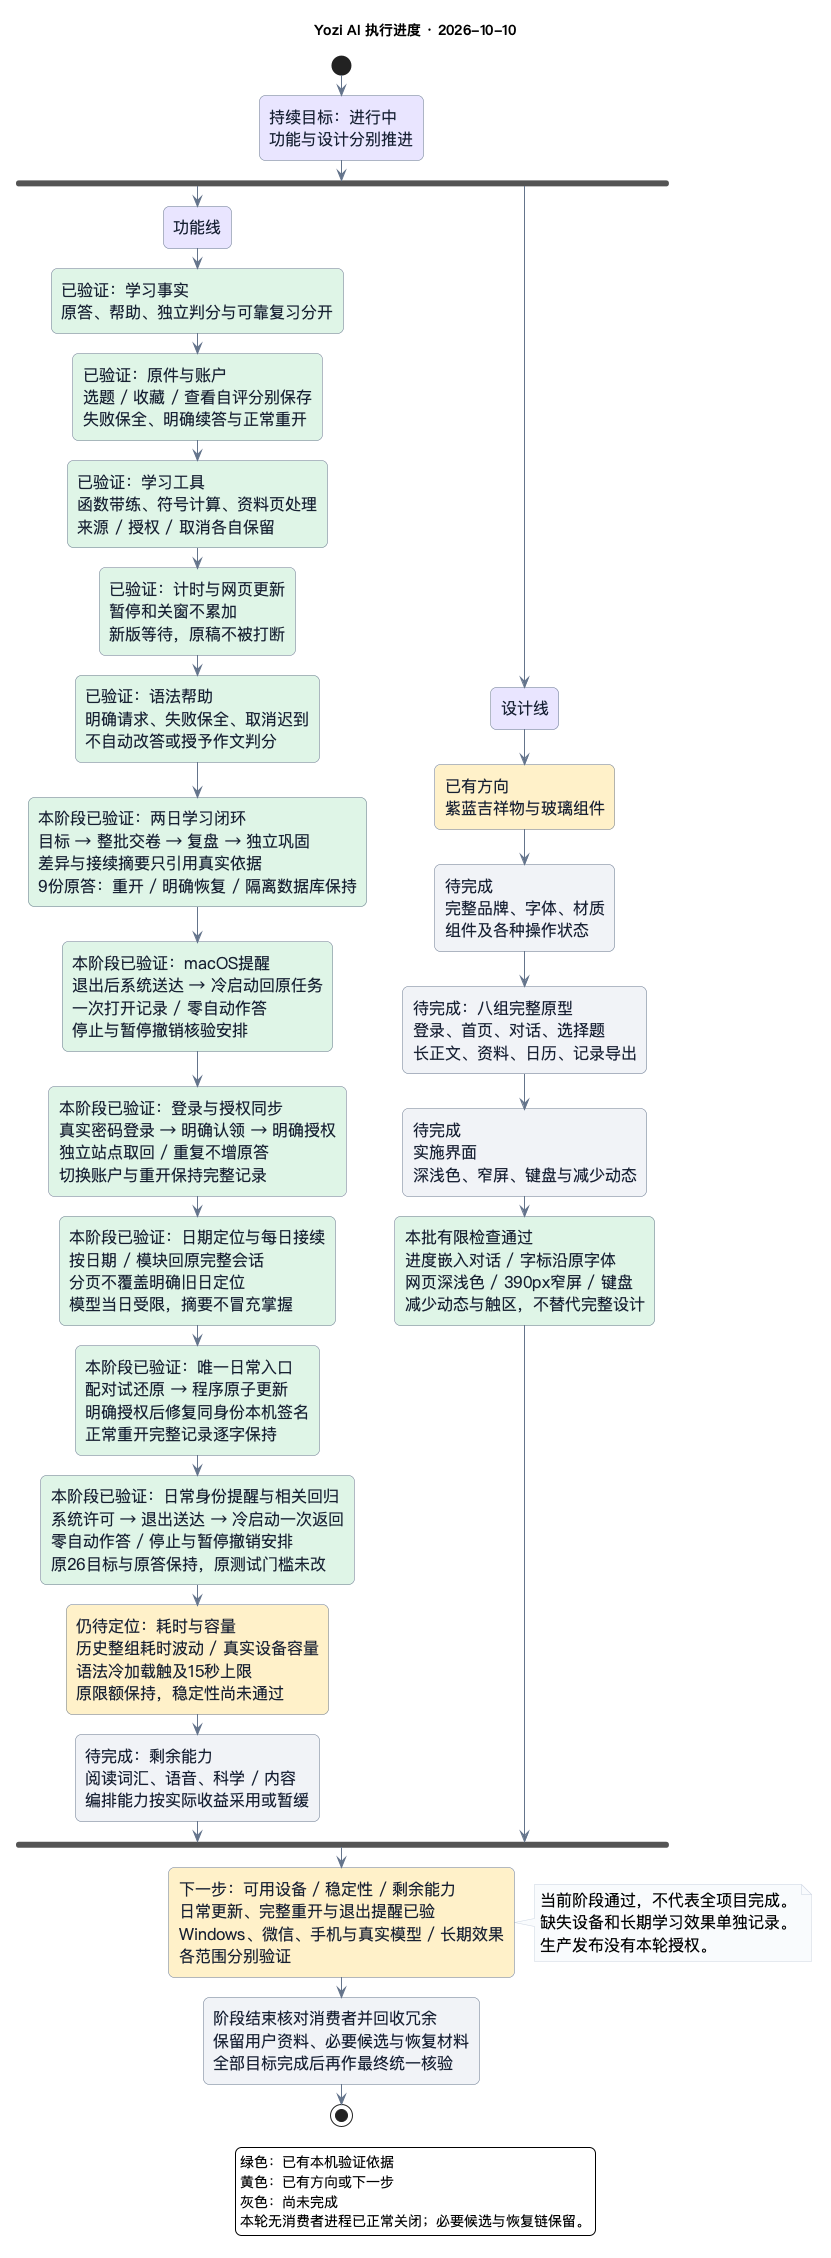

The diagram above was rendered by PlantUML. Its source (embedded in the PNG):
@startuml
title Yozi AI 执行进度 · 2026-10-10

skinparam backgroundColor #FFFFFF
skinparam defaultFontName "PingFang SC"
skinparam defaultFontSize 16
skinparam shadowing false
skinparam roundcorner 12
skinparam ArrowColor #64748B
skinparam activityBorderColor #64748B
skinparam activityFontColor #172033
skinparam activityBackgroundColor #EDF2FF
skinparam noteBackgroundColor #F8FAFC
skinparam noteBorderColor #CBD5E1

start
:持续目标：进行中\n功能与设计分别推进; <<#E8E5FF>>

fork
    :功能线; <<#E8E5FF>>
    :已验证：学习事实\n原答、帮助、独立判分与可靠复习分开; <<#DFF5E6>>
    :已验证：原件与账户\n选题 / 收藏 / 查看自评分别保存\n失败保全、明确续答与正常重开; <<#DFF5E6>>
    :已验证：学习工具\n函数带练、符号计算、资料页处理\n来源 / 授权 / 取消各自保留; <<#DFF5E6>>
    :已验证：计时与网页更新\n暂停和关窗不累加\n新版等待，原稿不被打断; <<#DFF5E6>>
    :已验证：语法帮助\n明确请求、失败保全、取消迟到\n不自动改答或授予作文判分; <<#DFF5E6>>
    :本阶段已验证：两日学习闭环\n目标 → 整批交卷 → 复盘 → 独立巩固\n差异与接续摘要只引用真实依据\n9份原答：重开 / 明确恢复 / 隔离数据库保持; <<#DFF5E6>>
    :本阶段已验证：macOS提醒\n退出后系统送达 → 冷启动回原任务\n一次打开记录 / 零自动作答\n停止与暂停撤销核验安排; <<#DFF5E6>>
    :本阶段已验证：登录与授权同步\n真实密码登录 → 明确认领 → 明确授权\n独立站点取回 / 重复不增原答\n切换账户与重开保持完整记录; <<#DFF5E6>>
    :本阶段已验证：日期定位与每日接续\n按日期 / 模块回原完整会话\n分页不覆盖明确旧日定位\n模型当日受限，摘要不冒充掌握; <<#DFF5E6>>
    :本阶段已验证：唯一日常入口\n配对试还原 → 程序原子更新\n明确授权后修复同身份本机签名\n正常重开完整记录逐字保持; <<#DFF5E6>>
    :本阶段已验证：日常身份提醒与相关回归\n系统许可 → 退出送达 → 冷启动一次返回\n零自动作答 / 停止与暂停撤销安排\n原26目标与原答保持，原测试门槛未改; <<#DFF5E6>>
    :仍待定位：耗时与容量\n历史整组耗时波动 / 真实设备容量\n语法冷加载触及15秒上限\n原限额保持，稳定性尚未通过; <<#FFF1C9>>
    :待完成：剩余能力\n阅读词汇、语音、科学 / 内容\n编排能力按实际收益采用或暂缓; <<#F0F2F6>>
fork again
    :设计线; <<#E8E5FF>>
    :已有方向\n紫蓝吉祥物与玻璃组件; <<#FFF1C9>>
    :待完成\n完整品牌、字体、材质\n组件及各种操作状态; <<#F0F2F6>>
    :待完成：八组完整原型\n登录、首页、对话、选择题\n长正文、资料、日历、记录导出; <<#F0F2F6>>
    :待完成\n实施界面\n深浅色、窄屏、键盘与减少动态; <<#F0F2F6>>
    :本批有限检查通过\n进度嵌入对话 / 字标沿原字体\n网页深浅色 / 390px窄屏 / 键盘\n减少动态与触区，不替代完整设计; <<#DFF5E6>>
end fork

:下一步：可用设备 / 稳定性 / 剩余能力\n日常更新、完整重开与退出提醒已验\nWindows、微信、手机与真实模型 / 长期效果\n各范围分别验证; <<#FFF1C9>>
note right
  当前阶段通过，不代表全项目完成。
  缺失设备和长期学习效果单独记录。
  生产发布没有本轮授权。
end note

:阶段结束核对消费者并回收冗余\n保留用户资料、必要候选与恢复材料\n全部目标完成后再作最终统一核验; <<#F0F2F6>>
stop

legend bottom
  绿色：已有本机验证依据
  黄色：已有方向或下一步
  灰色：尚未完成
  本轮无消费者进程已正常关闭；必要候选与恢复链保留。
endlegend
@enduml